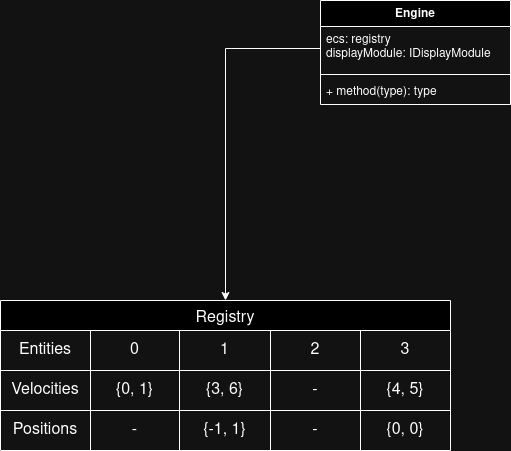

The diagram above was exported from draw.io. Its source (the exported page's mxGraphModel, read from the mxfile embedded in the PNG):
<mxGraphModel dx="954" dy="568" grid="1" gridSize="10" guides="1" tooltips="1" connect="1" arrows="1" fold="1" page="1" pageScale="1" pageWidth="827" pageHeight="1169" math="0" shadow="0">
  <root>
    <mxCell id="0" />
    <mxCell id="1" parent="0" />
    <mxCell id="eU6ksOPuJre7XVFm3LIp-18" value="Registry" style="shape=table;startSize=30;container=1;collapsible=0;childLayout=tableLayout;strokeColor=default;fontSize=16;" parent="1" vertex="1">
      <mxGeometry x="10" y="1040" width="450" height="150" as="geometry" />
    </mxCell>
    <mxCell id="eU6ksOPuJre7XVFm3LIp-19" value="" style="shape=tableRow;horizontal=0;startSize=0;swimlaneHead=0;swimlaneBody=0;strokeColor=inherit;top=0;left=0;bottom=0;right=0;collapsible=0;dropTarget=0;fillColor=none;points=[[0,0.5],[1,0.5]];portConstraint=eastwest;fontSize=16;" parent="eU6ksOPuJre7XVFm3LIp-18" vertex="1">
      <mxGeometry y="30" width="450" height="40" as="geometry" />
    </mxCell>
    <mxCell id="eU6ksOPuJre7XVFm3LIp-20" value="Entities" style="shape=partialRectangle;html=1;whiteSpace=wrap;connectable=0;strokeColor=inherit;overflow=hidden;fillColor=none;top=0;left=0;bottom=0;right=0;pointerEvents=1;fontSize=16;" parent="eU6ksOPuJre7XVFm3LIp-19" vertex="1">
      <mxGeometry width="90" height="40" as="geometry">
        <mxRectangle width="90" height="40" as="alternateBounds" />
      </mxGeometry>
    </mxCell>
    <mxCell id="eU6ksOPuJre7XVFm3LIp-21" value="0" style="shape=partialRectangle;html=1;whiteSpace=wrap;connectable=0;strokeColor=inherit;overflow=hidden;fillColor=none;top=0;left=0;bottom=0;right=0;pointerEvents=1;fontSize=16;" parent="eU6ksOPuJre7XVFm3LIp-19" vertex="1">
      <mxGeometry x="90" width="89" height="40" as="geometry">
        <mxRectangle width="89" height="40" as="alternateBounds" />
      </mxGeometry>
    </mxCell>
    <mxCell id="eU6ksOPuJre7XVFm3LIp-22" value="1" style="shape=partialRectangle;html=1;whiteSpace=wrap;connectable=0;strokeColor=inherit;overflow=hidden;fillColor=none;top=0;left=0;bottom=0;right=0;pointerEvents=1;fontSize=16;" parent="eU6ksOPuJre7XVFm3LIp-19" vertex="1">
      <mxGeometry x="179" width="91" height="40" as="geometry">
        <mxRectangle width="91" height="40" as="alternateBounds" />
      </mxGeometry>
    </mxCell>
    <mxCell id="eU6ksOPuJre7XVFm3LIp-23" value="2" style="shape=partialRectangle;html=1;whiteSpace=wrap;connectable=0;strokeColor=inherit;overflow=hidden;fillColor=none;top=0;left=0;bottom=0;right=0;pointerEvents=1;fontSize=16;" parent="eU6ksOPuJre7XVFm3LIp-19" vertex="1">
      <mxGeometry x="270" width="90" height="40" as="geometry">
        <mxRectangle width="90" height="40" as="alternateBounds" />
      </mxGeometry>
    </mxCell>
    <mxCell id="eU6ksOPuJre7XVFm3LIp-24" value="3" style="shape=partialRectangle;html=1;whiteSpace=wrap;connectable=0;strokeColor=inherit;overflow=hidden;fillColor=none;top=0;left=0;bottom=0;right=0;pointerEvents=1;fontSize=16;" parent="eU6ksOPuJre7XVFm3LIp-19" vertex="1">
      <mxGeometry x="360" width="90" height="40" as="geometry">
        <mxRectangle width="90" height="40" as="alternateBounds" />
      </mxGeometry>
    </mxCell>
    <mxCell id="eU6ksOPuJre7XVFm3LIp-25" value="" style="shape=tableRow;horizontal=0;startSize=0;swimlaneHead=0;swimlaneBody=0;strokeColor=inherit;top=0;left=0;bottom=0;right=0;collapsible=0;dropTarget=0;fillColor=none;points=[[0,0.5],[1,0.5]];portConstraint=eastwest;fontSize=16;" parent="eU6ksOPuJre7XVFm3LIp-18" vertex="1">
      <mxGeometry y="70" width="450" height="40" as="geometry" />
    </mxCell>
    <mxCell id="eU6ksOPuJre7XVFm3LIp-26" value="Velocities" style="shape=partialRectangle;html=1;whiteSpace=wrap;connectable=0;strokeColor=inherit;overflow=hidden;fillColor=none;top=0;left=0;bottom=0;right=0;pointerEvents=1;fontSize=16;" parent="eU6ksOPuJre7XVFm3LIp-25" vertex="1">
      <mxGeometry width="90" height="40" as="geometry">
        <mxRectangle width="90" height="40" as="alternateBounds" />
      </mxGeometry>
    </mxCell>
    <mxCell id="eU6ksOPuJre7XVFm3LIp-27" value="{0, 1}" style="shape=partialRectangle;html=1;whiteSpace=wrap;connectable=0;strokeColor=inherit;overflow=hidden;fillColor=none;top=0;left=0;bottom=0;right=0;pointerEvents=1;fontSize=16;" parent="eU6ksOPuJre7XVFm3LIp-25" vertex="1">
      <mxGeometry x="90" width="89" height="40" as="geometry">
        <mxRectangle width="89" height="40" as="alternateBounds" />
      </mxGeometry>
    </mxCell>
    <mxCell id="eU6ksOPuJre7XVFm3LIp-28" value="{3, 6}" style="shape=partialRectangle;html=1;whiteSpace=wrap;connectable=0;strokeColor=inherit;overflow=hidden;fillColor=none;top=0;left=0;bottom=0;right=0;pointerEvents=1;fontSize=16;" parent="eU6ksOPuJre7XVFm3LIp-25" vertex="1">
      <mxGeometry x="179" width="91" height="40" as="geometry">
        <mxRectangle width="91" height="40" as="alternateBounds" />
      </mxGeometry>
    </mxCell>
    <mxCell id="eU6ksOPuJre7XVFm3LIp-29" value="-" style="shape=partialRectangle;html=1;whiteSpace=wrap;connectable=0;strokeColor=inherit;overflow=hidden;fillColor=none;top=0;left=0;bottom=0;right=0;pointerEvents=1;fontSize=16;" parent="eU6ksOPuJre7XVFm3LIp-25" vertex="1">
      <mxGeometry x="270" width="90" height="40" as="geometry">
        <mxRectangle width="90" height="40" as="alternateBounds" />
      </mxGeometry>
    </mxCell>
    <mxCell id="eU6ksOPuJre7XVFm3LIp-30" value="{4, 5}" style="shape=partialRectangle;html=1;whiteSpace=wrap;connectable=0;strokeColor=inherit;overflow=hidden;fillColor=none;top=0;left=0;bottom=0;right=0;pointerEvents=1;fontSize=16;" parent="eU6ksOPuJre7XVFm3LIp-25" vertex="1">
      <mxGeometry x="360" width="90" height="40" as="geometry">
        <mxRectangle width="90" height="40" as="alternateBounds" />
      </mxGeometry>
    </mxCell>
    <mxCell id="eU6ksOPuJre7XVFm3LIp-31" value="" style="shape=tableRow;horizontal=0;startSize=0;swimlaneHead=0;swimlaneBody=0;strokeColor=inherit;top=0;left=0;bottom=0;right=0;collapsible=0;dropTarget=0;fillColor=none;points=[[0,0.5],[1,0.5]];portConstraint=eastwest;fontSize=16;" parent="eU6ksOPuJre7XVFm3LIp-18" vertex="1">
      <mxGeometry y="110" width="450" height="40" as="geometry" />
    </mxCell>
    <mxCell id="eU6ksOPuJre7XVFm3LIp-32" value="Positions" style="shape=partialRectangle;html=1;whiteSpace=wrap;connectable=0;strokeColor=inherit;overflow=hidden;fillColor=none;top=0;left=0;bottom=0;right=0;pointerEvents=1;fontSize=16;" parent="eU6ksOPuJre7XVFm3LIp-31" vertex="1">
      <mxGeometry width="90" height="40" as="geometry">
        <mxRectangle width="90" height="40" as="alternateBounds" />
      </mxGeometry>
    </mxCell>
    <mxCell id="eU6ksOPuJre7XVFm3LIp-33" value="-" style="shape=partialRectangle;html=1;whiteSpace=wrap;connectable=0;strokeColor=inherit;overflow=hidden;fillColor=none;top=0;left=0;bottom=0;right=0;pointerEvents=1;fontSize=16;" parent="eU6ksOPuJre7XVFm3LIp-31" vertex="1">
      <mxGeometry x="90" width="89" height="40" as="geometry">
        <mxRectangle width="89" height="40" as="alternateBounds" />
      </mxGeometry>
    </mxCell>
    <mxCell id="eU6ksOPuJre7XVFm3LIp-34" value="{-1, 1}" style="shape=partialRectangle;html=1;whiteSpace=wrap;connectable=0;strokeColor=inherit;overflow=hidden;fillColor=none;top=0;left=0;bottom=0;right=0;pointerEvents=1;fontSize=16;" parent="eU6ksOPuJre7XVFm3LIp-31" vertex="1">
      <mxGeometry x="179" width="91" height="40" as="geometry">
        <mxRectangle width="91" height="40" as="alternateBounds" />
      </mxGeometry>
    </mxCell>
    <mxCell id="eU6ksOPuJre7XVFm3LIp-35" value="-" style="shape=partialRectangle;html=1;whiteSpace=wrap;connectable=0;strokeColor=inherit;overflow=hidden;fillColor=none;top=0;left=0;bottom=0;right=0;pointerEvents=1;fontSize=16;" parent="eU6ksOPuJre7XVFm3LIp-31" vertex="1">
      <mxGeometry x="270" width="90" height="40" as="geometry">
        <mxRectangle width="90" height="40" as="alternateBounds" />
      </mxGeometry>
    </mxCell>
    <mxCell id="eU6ksOPuJre7XVFm3LIp-36" value="{0, 0}" style="shape=partialRectangle;html=1;whiteSpace=wrap;connectable=0;strokeColor=inherit;overflow=hidden;fillColor=none;top=0;left=0;bottom=0;right=0;pointerEvents=1;fontSize=16;" parent="eU6ksOPuJre7XVFm3LIp-31" vertex="1">
      <mxGeometry x="360" width="90" height="40" as="geometry">
        <mxRectangle width="90" height="40" as="alternateBounds" />
      </mxGeometry>
    </mxCell>
    <mxCell id="eU6ksOPuJre7XVFm3LIp-37" value="Engine" style="swimlane;fontStyle=1;align=center;verticalAlign=top;childLayout=stackLayout;horizontal=1;startSize=26;horizontalStack=0;resizeParent=1;resizeParentMax=0;resizeLast=0;collapsible=1;marginBottom=0;whiteSpace=wrap;html=1;" parent="1" vertex="1">
      <mxGeometry x="330" y="740" width="190" height="104" as="geometry" />
    </mxCell>
    <mxCell id="eU6ksOPuJre7XVFm3LIp-38" value="ecs: registry&lt;div&gt;displayModule: IDisplayModule&lt;/div&gt;" style="text;strokeColor=none;fillColor=none;align=left;verticalAlign=top;spacingLeft=4;spacingRight=4;overflow=hidden;rotatable=0;points=[[0,0.5],[1,0.5]];portConstraint=eastwest;whiteSpace=wrap;html=1;" parent="eU6ksOPuJre7XVFm3LIp-37" vertex="1">
      <mxGeometry y="26" width="190" height="44" as="geometry" />
    </mxCell>
    <mxCell id="eU6ksOPuJre7XVFm3LIp-39" value="" style="line;strokeWidth=1;fillColor=none;align=left;verticalAlign=middle;spacingTop=-1;spacingLeft=3;spacingRight=3;rotatable=0;labelPosition=right;points=[];portConstraint=eastwest;strokeColor=inherit;" parent="eU6ksOPuJre7XVFm3LIp-37" vertex="1">
      <mxGeometry y="70" width="190" height="8" as="geometry" />
    </mxCell>
    <mxCell id="eU6ksOPuJre7XVFm3LIp-40" value="+ method(type): type" style="text;strokeColor=none;fillColor=none;align=left;verticalAlign=top;spacingLeft=4;spacingRight=4;overflow=hidden;rotatable=0;points=[[0,0.5],[1,0.5]];portConstraint=eastwest;whiteSpace=wrap;html=1;" parent="eU6ksOPuJre7XVFm3LIp-37" vertex="1">
      <mxGeometry y="78" width="190" height="26" as="geometry" />
    </mxCell>
    <mxCell id="eU6ksOPuJre7XVFm3LIp-41" style="edgeStyle=orthogonalEdgeStyle;rounded=0;orthogonalLoop=1;jettySize=auto;html=1;entryX=0.5;entryY=0;entryDx=0;entryDy=0;" parent="1" source="eU6ksOPuJre7XVFm3LIp-38" target="eU6ksOPuJre7XVFm3LIp-18" edge="1">
      <mxGeometry relative="1" as="geometry" />
    </mxCell>
  </root>
</mxGraphModel>